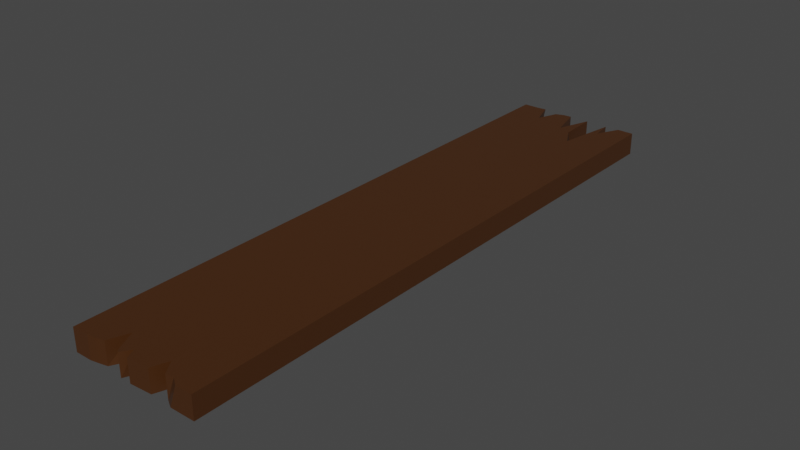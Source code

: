 # Source: Wood_Plank_2.blend  (saved by Blender 2.93.20; exported with 4.5.12 LTS)
import bpy
from mathutils import Matrix  # noqa: F401  (used for matrix-valued properties, if any)

bpy.ops.wm.read_factory_settings(use_empty=True)
scene = bpy.context.scene
scene.name = 'Scene'

# ---- collections
col_collection = bpy.data.collections.new('Collection'); scene.collection.children.link(col_collection)

# ---- materials (node trees are filled in below, after node groups)
mat_material = bpy.data.materials.new('Material')
mat_material.alpha_threshold = 0.0
mat_material.use_transparent_shadow = False
mat_material.line_color = (0.0, 0.0, 0.0, 1.0)

# ---- material node trees
mat_material.use_nodes = True; mat_material.node_tree.nodes.clear()
_N = mat_material.node_tree.nodes; _L = mat_material.node_tree.links
n0 = _N.new('ShaderNodeOutputMaterial'); n0.name = 'Material Output'; n0.location = (300, 300)
n1 = _N.new('ShaderNodeBsdfPrincipled'); n1.name = 'Principled BSDF'; n1.location = (10, 300)
n1.distribution = 'GGX'
n1.subsurface_method = 'BURLEY'
n1.inputs[0].default_value = (0.06301, 0.02217, 0.005182, 1.0)
n1.inputs[2].default_value = 0.4
n1.inputs[3].default_value = 1.45
n1.inputs[27].default_value = (0.0, 0.0, 0.0, 1.0)
n1.inputs[28].default_value = 1.0
_L.new(n1.outputs[0], n0.inputs[0])
n0.is_active_output = True

# ---- world
world_world = bpy.data.worlds.new('World'); scene.world = world_world
world_world.use_nodes = True; world_world.node_tree.nodes.clear()
_N = world_world.node_tree.nodes; _L = world_world.node_tree.links
n0 = _N.new('ShaderNodeOutputWorld'); n0.name = 'World Output'; n0.location = (300, 300)
n1 = _N.new('ShaderNodeBackground'); n1.name = 'Background'; n1.location = (10, 300)
n1.inputs[0].default_value = (0.05088, 0.05088, 0.05088, 1.0)
_L.new(n1.outputs[0], n0.inputs[0])
n0.is_active_output = True
world_world.color = (0.05088, 0.05088, 0.05088)
world_world.use_sun_shadow = False
world_world.sun_shadow_jitter_overblur = 0.0

# ---- meshes
me_cube = bpy.data.meshes.new('Cube')
me_cube.from_pydata([(1.0, 1.0, 1.0), (1.0, 1.0, -1.0), (1.0, -1.0, 1.0), (1.0, -1.0, -1.0), (-1.0, 1.0, 1.0), (-1.0, 1.0, -1.0), (-1.0, -1.0, 1.0), (-1.0, -1.0, -1.0), (0.0, 0.8868, -1.0), (-0.1035, -0.9503, 1.0), (-0.1035, -0.9664, -1.0), (0.0, 0.9129, 1.0), (-0.5, 0.9179, -1.0), (-0.5, -0.9887, 1.0), (-0.5, -0.9887, -1.0), (-0.5, 0.9179, 1.0), (-0.25, -0.9873, -1.0), (-0.25, 0.9982, 1.0), (-0.25, 0.9982, -1.0), (-0.25, -0.9873, 1.0), (-0.75, 1.0, -1.0), (-0.75, -1.0, 1.0), (-0.75, -0.9985, -1.0), (-0.75, 1.0, 1.0), (0.5086, -0.985, -1.0), (0.5323, 0.9967, 1.0), (0.5323, 0.9967, -1.0), (0.5086, -0.985, 1.0), (0.2012, 0.8678, -1.0), (0.2877, -0.9956, 1.0), (0.2877, -0.9956, -1.0), (0.2012, 0.8894, 1.0), (0.75, -1.0, -1.0), (0.75, 0.9807, 1.0), (0.75, 1.0, -1.0), (0.75, -1.0, 1.0), (-0.375, 0.9873, -1.0), (-0.3906, -0.9418, 1.0), (-0.3906, -0.9226, -1.0), (-0.375, 1.0, 1.0), (-0.625, -0.9949, -1.0), (-0.625, 0.9778, 1.0), (-0.625, 1.004, -1.0), (-0.625, -0.9949, 1.0), (-0.2018, -1.0, -1.0), (-0.125, 1.0, 1.0), (-0.125, 1.0, -1.0), (-0.2018, -1.0, 1.0), (0.1845, 1.0, -1.0), (-0.04251, -1.0, 1.0), (-0.04251, -1.0, -1.0), (0.1845, 1.0, 1.0), (0.375, -0.9417, -1.0), (0.375, 0.7992, 1.0), (0.375, 0.7988, -1.0), (0.375, -0.9417, 1.0), (0.5745, 0.9232, -1.0), (0.625, -1.0, 1.0), (0.625, -0.9812, -1.0), (0.5745, 0.9232, 1.0)], [], [(23, 4, 6, 21), (22, 21, 6, 7), (7, 6, 4, 5), (34, 1, 3, 32), (1, 0, 2, 3), (34, 33, 0, 1), (46, 45, 11, 8), (46, 8, 10, 44), (50, 49, 9, 10), (51, 11, 9, 49), (42, 12, 14, 40), (42, 41, 15, 12), (38, 37, 13, 14), (39, 15, 13, 37), (45, 17, 19, 47), (44, 47, 19, 16), (36, 18, 16, 38), (36, 39, 17, 18), (5, 4, 23, 20), (5, 20, 22, 7), (40, 43, 21, 22), (41, 23, 21, 43), (59, 25, 27, 57), (58, 57, 27, 24), (54, 53, 25, 26), (54, 26, 24, 52), (48, 28, 30, 50), (48, 51, 31, 28), (53, 31, 29, 55), (52, 55, 29, 30), (3, 2, 35, 32), (0, 33, 35, 2), (56, 59, 33, 34), (56, 34, 32, 58), (12, 15, 39, 36), (12, 36, 38, 14), (17, 39, 37, 19), (16, 19, 37, 38), (15, 41, 43, 13), (14, 13, 43, 40), (20, 23, 41, 42), (20, 42, 40, 22), (10, 9, 47, 44), (11, 45, 47, 9), (18, 46, 44, 16), (18, 17, 45, 46), (8, 11, 51, 48), (8, 48, 50, 10), (31, 51, 49, 29), (30, 29, 49, 50), (24, 27, 55, 52), (25, 53, 55, 27), (28, 54, 52, 30), (28, 31, 53, 54), (26, 56, 58, 24), (26, 25, 59, 56), (32, 35, 57, 58), (33, 59, 57, 35)])
_uv = me_cube.uv_layers.new(name='UVMap')
_uv.uv.foreach_set('vector', [0.8438, 0.5, 0.875, 0.5, 0.875, 0.75, 0.8438, 0.75, 0.375, 0.9688, 0.625, 0.9688, 0.625, 1.0, 0.375, 1.0, 0.375, 0.0, 0.625, 0.0, 0.625, 0.25, 0.375, 0.25, 0.3438, 0.5, 0.375, 0.5, 0.375, 0.75, 0.3438, 0.75, 0.375, 0.5, 0.625, 0.5, 0.625, 0.75, 0.375, 0.75, 0.375, 0.4688, 0.625, 0.4688, 0.625, 0.5, 0.375, 0.5, 0.375, 0.3594, 0.625, 0.3594, 0.625, 0.375, 0.375, 0.375, 0.2344, 0.5, 0.25, 0.5, 0.25, 0.75, 0.2344, 0.75, 0.375, 0.8594, 0.625, 0.8594, 0.625, 0.875, 0.375, 0.875, 0.7344, 0.5, 0.75, 0.5, 0.75, 0.75, 0.7344, 0.75, 0.1719, 0.5, 0.1875, 0.5, 0.1875, 0.75, 0.1719, 0.75, 0.375, 0.2969, 0.625, 0.2969, 0.625, 0.3125, 0.375, 0.3125, 0.375, 0.9219, 0.625, 0.9219, 0.625, 0.9375, 0.375, 0.9375, 0.7969, 0.5, 0.8125, 0.5, 0.8125, 0.75, 0.7969, 0.75, 0.7656, 0.5, 0.7812, 0.5, 0.7812, 0.75, 0.7656, 0.75, 0.375, 0.8906, 0.625, 0.8906, 0.625, 0.9062, 0.375, 0.9062, 0.2031, 0.5, 0.2188, 0.5, 0.2188, 0.75, 0.2031, 0.75, 0.375, 0.3281, 0.625, 0.3281, 0.625, 0.3438, 0.375, 0.3438, 0.375, 0.25, 0.625, 0.25, 0.625, 0.2812, 0.375, 0.2812, 0.125, 0.5, 0.1562, 0.5, 0.1562, 0.75, 0.125, 0.75, 0.375, 0.9531, 0.625, 0.9531, 0.625, 0.9688, 0.375, 0.9688, 0.8281, 0.5, 0.8438, 0.5, 0.8438, 0.75, 0.8281, 0.75, 0.6719, 0.5, 0.6875, 0.5, 0.6875, 0.75, 0.6719, 0.75, 0.375, 0.7969, 0.625, 0.7969, 0.625, 0.8125, 0.375, 0.8125, 0.375, 0.4219, 0.625, 0.4219, 0.625, 0.4375, 0.375, 0.4375, 0.2969, 0.5, 0.3125, 0.5, 0.3125, 0.75, 0.2969, 0.75, 0.2656, 0.5, 0.2812, 0.5, 0.2812, 0.75, 0.2656, 0.75, 0.375, 0.3906, 0.625, 0.3906, 0.625, 0.4062, 0.375, 0.4062, 0.7031, 0.5, 0.7188, 0.5, 0.7188, 0.75, 0.7031, 0.75, 0.375, 0.8281, 0.625, 0.8281, 0.625, 0.8438, 0.375, 0.8438, 0.375, 0.75, 0.625, 0.75, 0.625, 0.7812, 0.375, 0.7812, 0.625, 0.5, 0.6562, 0.5, 0.6562, 0.75, 0.625, 0.75, 0.375, 0.4531, 0.625, 0.4531, 0.625, 0.4688, 0.375, 0.4688, 0.3281, 0.5, 0.3438, 0.5, 0.3438, 0.75, 0.3281, 0.75, 0.375, 0.3125, 0.625, 0.3125, 0.625, 0.3281, 0.375, 0.3281, 0.1875, 0.5, 0.2031, 0.5, 0.2031, 0.75, 0.1875, 0.75, 0.7812, 0.5, 0.7969, 0.5, 0.7969, 0.75, 0.7812, 0.75, 0.375, 0.9062, 0.625, 0.9062, 0.625, 0.9219, 0.375, 0.9219, 0.8125, 0.5, 0.8281, 0.5, 0.8281, 0.75, 0.8125, 0.75, 0.375, 0.9375, 0.625, 0.9375, 0.625, 0.9531, 0.375, 0.9531, 0.375, 0.2812, 0.625, 0.2812, 0.625, 0.2969, 0.375, 0.2969, 0.1562, 0.5, 0.1719, 0.5, 0.1719, 0.75, 0.1562, 0.75, 0.375, 0.875, 0.625, 0.875, 0.625, 0.8906, 0.375, 0.8906, 0.75, 0.5, 0.7656, 0.5, 0.7656, 0.75, 0.75, 0.75, 0.2188, 0.5, 0.2344, 0.5, 0.2344, 0.75, 0.2188, 0.75, 0.375, 0.3438, 0.625, 0.3438, 0.625, 0.3594, 0.375, 0.3594, 0.375, 0.375, 0.625, 0.375, 0.625, 0.3906, 0.375, 0.3906, 0.25, 0.5, 0.2656, 0.5, 0.2656, 0.75, 0.25, 0.75, 0.7188, 0.5, 0.7344, 0.5, 0.7344, 0.75, 0.7188, 0.75, 0.375, 0.8438, 0.625, 0.8438, 0.625, 0.8594, 0.375, 0.8594, 0.375, 0.8125, 0.625, 0.8125, 0.625, 0.8281, 0.375, 0.8281, 0.6875, 0.5, 0.7031, 0.5, 0.7031, 0.75, 0.6875, 0.75, 0.2812, 0.5, 0.2969, 0.5, 0.2969, 0.75, 0.2812, 0.75, 0.375, 0.4062, 0.625, 0.4062, 0.625, 0.4219, 0.375, 0.4219, 0.3125, 0.5, 0.3281, 0.5, 0.3281, 0.75, 0.3125, 0.75, 0.375, 0.4375, 0.625, 0.4375, 0.625, 0.4531, 0.375, 0.4531, 0.375, 0.7812, 0.625, 0.7812, 0.625, 0.7969, 0.375, 0.7969, 0.6562, 0.5, 0.6719, 0.5, 0.6719, 0.75, 0.6562, 0.75])
me_cube.materials.append(mat_material)
me_cube.use_remesh_preserve_volume = False
me_cube.use_remesh_preserve_attributes = False
me_cube.use_mirror_vertex_groups = False
me_cube.update()

# ---- objects
ob_cube = bpy.data.objects.new('Cube', me_cube)

# ---- transforms, parenting, visibility, modifiers, constraints
ob_cube.location = (0.0, 0.0, 0.0)
ob_cube.scale = (1.0, 4.5, -0.1702)
ob_cube.lock_rotations_4d = False
ob_cube.empty_display_type = 'ARROWS'
ob_cube.lineart.crease_threshold = 0.0

# ---- collection membership
col_collection.objects.link(ob_cube)

# ---- scene / render settings (as saved in the file)
scene.frame_start = 1; scene.frame_end = 250; scene.frame_set(1)
scene.render.engine = 'BLENDER_EEVEE_NEXT'
scene.cycles.use_denoising = False
scene.cycles.samples = 128
scene.cycles.sampling_pattern = 'TABULATED_SOBOL'
scene.cycles.use_adaptive_sampling = False
scene.cycles.use_light_tree = False
scene.view_settings.view_transform = 'Filmic'
bpy.context.view_layer.update()

# ---- added for rendering (the .blend has no active camera and no usable light): camera, sun
cam_auto = bpy.data.cameras.new('AutoCamera')
cam_auto.lens = 50.0
cam_auto.sensor_width = 36.0
cam_auto.clip_end = 1000.0
ob_auto_camera = bpy.data.objects.new('AutoCamera', cam_auto)
scene.collection.objects.link(ob_auto_camera)
ob_auto_camera.location = (8.55282, -10.254, 6.84226)
ob_auto_camera.rotation_euler = (1.09748, -7.21219e-08, 0.694738)
scene.camera = ob_auto_camera
light_auto_sun = bpy.data.lights.new('AutoSun', 'SUN')
light_auto_sun.energy = 3.0
light_auto_sun.angle = 0.0523599
ob_auto_sun = bpy.data.objects.new('AutoSun', light_auto_sun)
scene.collection.objects.link(ob_auto_sun)
ob_auto_sun.rotation_euler = (0.872665, 0.174533, 0.523599)
bpy.context.view_layer.update()
